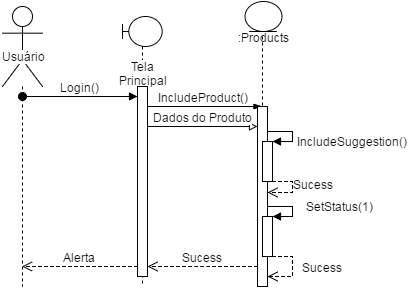

The diagram above was exported from draw.io. Its source (the exported page's mxGraphModel, read from the mxfile embedded in the PNG):
<mxGraphModel dx="876" dy="438" grid="1" gridSize="10" guides="1" tooltips="1" connect="1" arrows="1" fold="1" page="1" pageScale="1" pageWidth="1169" pageHeight="826" background="#ffffff" math="0" shadow="0">
  <root>
    <mxCell id="0" />
    <mxCell id="1" parent="0" />
    <mxCell id="2" value="Usuário" style="shape=umlLifeline;participant=umlActor;perimeter=lifelinePerimeter;whiteSpace=wrap;html=1;container=1;collapsible=0;recursiveResize=0;verticalAlign=top;spacingTop=36;labelBackgroundColor=#ffffff;outlineConnect=0;fillColor=#FFFFFF;fontSize=12;align=center;size=80;" parent="1" vertex="1">
      <mxGeometry x="160" y="80" width="40" height="280" as="geometry" />
    </mxCell>
    <mxCell id="9" value="" style="edgeStyle=none;rounded=0;html=1;startArrow=none;startFill=0;endArrow=blockThin;endFill=1;jettySize=auto;orthogonalLoop=1;fontSize=12;" parent="1" edge="1">
      <mxGeometry relative="1" as="geometry">
        <mxPoint x="299.5" y="180" as="sourcePoint" />
        <mxPoint x="419.5" y="180" as="targetPoint" />
        <Array as="points">
          <mxPoint x="320" y="180" />
        </Array>
      </mxGeometry>
    </mxCell>
    <mxCell id="10" value="IncludeProduct()" style="text;html=1;resizable=0;points=[];align=center;verticalAlign=middle;labelBackgroundColor=#ffffff;fontSize=12;" parent="9" vertex="1" connectable="0">
      <mxGeometry x="-0.375" relative="1" as="geometry">
        <mxPoint x="23" y="-10" as="offset" />
      </mxGeometry>
    </mxCell>
    <mxCell id="5" value="Login()" style="html=1;verticalAlign=bottom;startArrow=oval;endArrow=block;startSize=8;fontSize=12;" parent="1" source="2" edge="1">
      <mxGeometry relative="1" as="geometry">
        <mxPoint x="235" y="170" as="sourcePoint" />
        <mxPoint x="295" y="170" as="targetPoint" />
        <Array as="points">
          <mxPoint x="230" y="170" />
        </Array>
      </mxGeometry>
    </mxCell>
    <mxCell id="16" value="Sucess" style="html=1;verticalAlign=bottom;endArrow=open;dashed=1;endSize=8;fontSize=12;" parent="1" source="19" target="36" edge="1">
      <mxGeometry relative="1" as="geometry">
        <mxPoint x="415" y="280" as="sourcePoint" />
        <mxPoint x="300" y="280" as="targetPoint" />
        <Array as="points">
          <mxPoint x="380" y="340" />
          <mxPoint x="360" y="340" />
        </Array>
      </mxGeometry>
    </mxCell>
    <mxCell id="17" value="Alerta" style="html=1;verticalAlign=bottom;endArrow=open;dashed=1;endSize=8;fontSize=12;" parent="1" source="36" target="2" edge="1">
      <mxGeometry relative="1" as="geometry">
        <mxPoint x="295" y="290" as="sourcePoint" />
        <mxPoint x="200" y="290" as="targetPoint" />
        <Array as="points">
          <mxPoint x="210" y="340" />
        </Array>
      </mxGeometry>
    </mxCell>
    <mxCell id="18" value=":Products" style="shape=umlLifeline;perimeter=lifelinePerimeter;whiteSpace=wrap;html=1;container=1;collapsible=0;recursiveResize=0;outlineConnect=0;labelBackgroundColor=none;fillColor=#FFFFFF;fontSize=12;align=center;size=0;" parent="1" vertex="1">
      <mxGeometry x="375" y="110" width="90" height="250" as="geometry" />
    </mxCell>
    <mxCell id="19" value="" style="html=1;points=[];perimeter=orthogonalPerimeter;labelBackgroundColor=none;fillColor=#FFFFFF;fontSize=12;align=center;" parent="18" vertex="1">
      <mxGeometry x="40" y="70" width="10" height="180" as="geometry" />
    </mxCell>
    <mxCell id="31" value="" style="html=1;points=[];perimeter=orthogonalPerimeter;labelBackgroundColor=none;fillColor=#FFFFFF;fontSize=12;align=center;" parent="18" vertex="1">
      <mxGeometry x="45" y="180" width="10" height="40" as="geometry" />
    </mxCell>
    <mxCell id="32" value="SetStatus(1)" style="edgeStyle=orthogonalEdgeStyle;html=1;align=left;spacingLeft=2;endArrow=block;rounded=0;entryX=1;entryY=0;fontSize=12;" parent="18" target="31" edge="1">
      <mxGeometry x="-0.0909" y="10" relative="1" as="geometry">
        <mxPoint x="50" y="170" as="sourcePoint" />
        <Array as="points">
          <mxPoint x="75" y="170" />
        </Array>
        <mxPoint as="offset" />
      </mxGeometry>
    </mxCell>
    <mxCell id="33" value="Sucess" style="html=1;verticalAlign=bottom;endArrow=open;dashed=1;endSize=8;fontSize=12;rounded=0;" parent="18" source="31" edge="1">
      <mxGeometry x="0.2308" y="-30" relative="1" as="geometry">
        <mxPoint x="145" y="230" as="sourcePoint" />
        <mxPoint x="50" y="240" as="targetPoint" />
        <Array as="points">
          <mxPoint x="75" y="220" />
          <mxPoint x="75" y="240" />
          <mxPoint x="65" y="240" />
        </Array>
        <mxPoint x="30" y="30" as="offset" />
      </mxGeometry>
    </mxCell>
    <mxCell id="42" value="IncludeSuggestion()" style="edgeStyle=orthogonalEdgeStyle;html=1;align=left;spacingLeft=2;endArrow=block;rounded=0;entryX=1;entryY=0;fontSize=12;" parent="18" target="41" edge="1">
      <mxGeometry as="geometry">
        <mxPoint x="50" y="95" as="sourcePoint" />
        <Array as="points">
          <mxPoint x="75" y="95" />
        </Array>
        <mxPoint x="23" y="5" as="offset" />
      </mxGeometry>
    </mxCell>
    <mxCell id="43" value="Sucess" style="html=1;verticalAlign=bottom;endArrow=open;dashed=1;endSize=8;fontSize=12;rounded=0;entryX=1;entryY=0.478;entryPerimeter=0;" parent="18" source="41" target="19" edge="1">
      <mxGeometry as="geometry">
        <mxPoint x="-230" y="55" as="sourcePoint" />
        <mxPoint x="50" y="165" as="targetPoint" />
        <Array as="points">
          <mxPoint x="75" y="145" />
          <mxPoint x="75" y="156" />
        </Array>
        <mxPoint x="43" y="6" as="offset" />
      </mxGeometry>
    </mxCell>
    <mxCell id="41" value="" style="html=1;points=[];perimeter=orthogonalPerimeter;labelBackgroundColor=none;fillColor=#FFFFFF;fontSize=12;align=center;" parent="18" vertex="1">
      <mxGeometry x="45" y="105" width="10" height="40" as="geometry" />
    </mxCell>
    <mxCell id="35" value="Tela Principal" style="shape=umlLifeline;participant=umlBoundary;perimeter=lifelinePerimeter;whiteSpace=wrap;html=1;container=1;collapsible=0;recursiveResize=0;verticalAlign=top;spacingTop=36;labelBackgroundColor=#ffffff;outlineConnect=0;fillColor=#FFFFFF;fontSize=12;align=center;size=30;" parent="1" vertex="1">
      <mxGeometry x="280" y="90" width="40" height="270" as="geometry" />
    </mxCell>
    <mxCell id="36" value="" style="html=1;points=[];perimeter=orthogonalPerimeter;labelBackgroundColor=none;fillColor=#FFFFFF;fontSize=12;align=center;" parent="35" vertex="1">
      <mxGeometry x="15" y="70" width="10" height="190" as="geometry" />
    </mxCell>
    <mxCell id="37" value="Dados do Produto" style="html=1;verticalAlign=bottom;endArrow=block;fontSize=12;endFill=0;" parent="1" source="36" target="19" edge="1">
      <mxGeometry width="80" relative="1" as="geometry">
        <mxPoint x="320" y="200" as="sourcePoint" />
        <mxPoint x="400" y="200" as="targetPoint" />
        <Array as="points">
          <mxPoint x="360" y="200" />
        </Array>
      </mxGeometry>
    </mxCell>
    <mxCell id="44" value="" style="ellipse;shape=umlEntity;whiteSpace=wrap;html=1;labelBackgroundColor=none;fillColor=#FFFFFF;fontSize=12;align=center;" vertex="1" parent="1">
      <mxGeometry x="402" y="75" width="37" height="30" as="geometry" />
    </mxCell>
  </root>
</mxGraphModel>